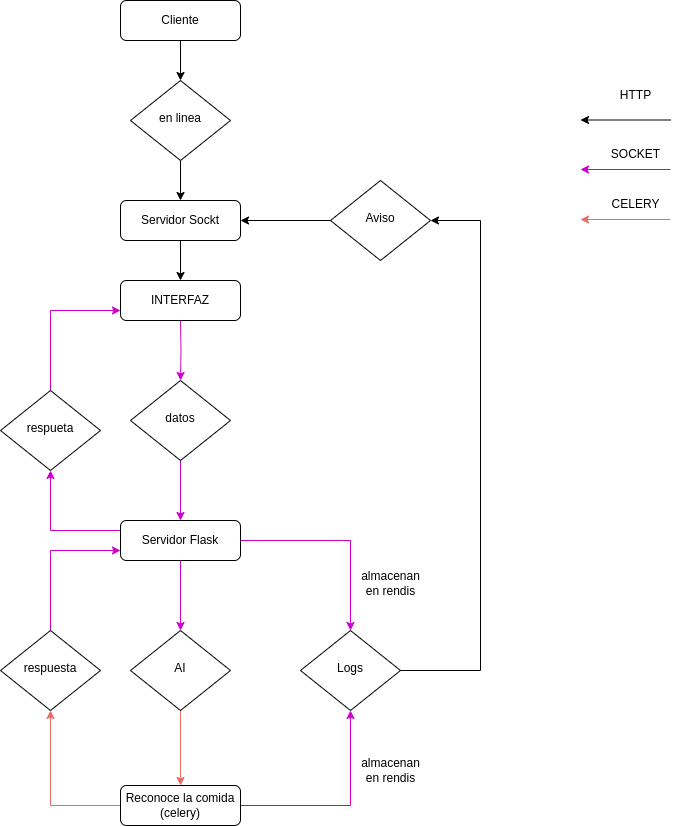

The diagram above was exported from draw.io. Its source (the exported page's mxGraphModel, read from the mxfile embedded in the PNG):
<mxGraphModel dx="1810" dy="2079" grid="1" gridSize="10" guides="1" tooltips="1" connect="1" arrows="1" fold="1" page="1" pageScale="1" pageWidth="827" pageHeight="1169" math="0" shadow="0">
  <root>
    <mxCell id="0" />
    <mxCell id="1" parent="0" />
    <mxCell id="2" style="edgeStyle=orthogonalEdgeStyle;rounded=0;orthogonalLoop=1;jettySize=auto;html=1;strokeColor=#CC00CC;" edge="1" target="6" parent="1">
      <mxGeometry relative="1" as="geometry">
        <mxPoint x="220" y="100" as="sourcePoint" />
      </mxGeometry>
    </mxCell>
    <mxCell id="3" style="edgeStyle=orthogonalEdgeStyle;rounded=0;orthogonalLoop=1;jettySize=auto;html=1;exitX=0.5;exitY=1;exitDx=0;exitDy=0;" edge="1" source="4" target="17" parent="1">
      <mxGeometry relative="1" as="geometry" />
    </mxCell>
    <mxCell id="4" value="Cliente" style="rounded=1;whiteSpace=wrap;html=1;fontSize=12;glass=0;strokeWidth=1;shadow=0;" vertex="1" parent="1">
      <mxGeometry x="160" y="-220" width="120" height="40" as="geometry" />
    </mxCell>
    <mxCell id="5" style="edgeStyle=orthogonalEdgeStyle;rounded=0;orthogonalLoop=1;jettySize=auto;html=1;exitX=0.5;exitY=1;exitDx=0;exitDy=0;entryX=0.5;entryY=0;entryDx=0;entryDy=0;strokeColor=#CC00CC;" edge="1" source="6" target="10" parent="1">
      <mxGeometry relative="1" as="geometry" />
    </mxCell>
    <mxCell id="6" value="datos" style="rhombus;whiteSpace=wrap;html=1;shadow=0;fontFamily=Helvetica;fontSize=12;align=center;strokeWidth=1;spacing=6;spacingTop=-4;" vertex="1" parent="1">
      <mxGeometry x="170" y="160" width="100" height="80" as="geometry" />
    </mxCell>
    <mxCell id="7" style="edgeStyle=orthogonalEdgeStyle;rounded=0;orthogonalLoop=1;jettySize=auto;html=1;exitX=0.5;exitY=1;exitDx=0;exitDy=0;entryX=0.5;entryY=0;entryDx=0;entryDy=0;strokeColor=#CC00CC;" edge="1" source="10" target="12" parent="1">
      <mxGeometry relative="1" as="geometry" />
    </mxCell>
    <mxCell id="8" style="edgeStyle=orthogonalEdgeStyle;rounded=0;orthogonalLoop=1;jettySize=auto;html=1;exitX=0;exitY=0.25;exitDx=0;exitDy=0;strokeColor=#CC00CC;" edge="1" source="10" target="21" parent="1">
      <mxGeometry relative="1" as="geometry" />
    </mxCell>
    <mxCell id="9" style="edgeStyle=orthogonalEdgeStyle;rounded=0;orthogonalLoop=1;jettySize=auto;html=1;exitX=1;exitY=0.5;exitDx=0;exitDy=0;entryX=0.5;entryY=0;entryDx=0;entryDy=0;strokeColor=#CC00CC;" edge="1" source="10" target="26" parent="1">
      <mxGeometry relative="1" as="geometry" />
    </mxCell>
    <mxCell id="10" value="Servidor Flask" style="rounded=1;whiteSpace=wrap;html=1;fontSize=12;glass=0;strokeWidth=1;shadow=0;" vertex="1" parent="1">
      <mxGeometry x="160" y="300" width="120" height="40" as="geometry" />
    </mxCell>
    <mxCell id="11" style="edgeStyle=orthogonalEdgeStyle;rounded=0;orthogonalLoop=1;jettySize=auto;html=1;exitX=0.5;exitY=1;exitDx=0;exitDy=0;strokeColor=#EA6B66;" edge="1" source="12" target="15" parent="1">
      <mxGeometry relative="1" as="geometry" />
    </mxCell>
    <mxCell id="12" value="AI" style="rhombus;whiteSpace=wrap;html=1;shadow=0;fontFamily=Helvetica;fontSize=12;align=center;strokeWidth=1;spacing=6;spacingTop=-4;" vertex="1" parent="1">
      <mxGeometry x="170" y="410" width="100" height="80" as="geometry" />
    </mxCell>
    <mxCell id="13" style="edgeStyle=orthogonalEdgeStyle;rounded=0;orthogonalLoop=1;jettySize=auto;html=1;exitX=0;exitY=0.5;exitDx=0;exitDy=0;entryX=0.5;entryY=1;entryDx=0;entryDy=0;strokeColor=#EA6B66;" edge="1" source="15" target="19" parent="1">
      <mxGeometry relative="1" as="geometry" />
    </mxCell>
    <mxCell id="14" style="edgeStyle=orthogonalEdgeStyle;rounded=0;orthogonalLoop=1;jettySize=auto;html=1;exitX=1;exitY=0.5;exitDx=0;exitDy=0;strokeColor=#CC00CC;" edge="1" source="15" target="26" parent="1">
      <mxGeometry relative="1" as="geometry" />
    </mxCell>
    <mxCell id="15" value="Reconoce la comida&lt;div&gt;(celery)&lt;/div&gt;" style="rounded=1;whiteSpace=wrap;html=1;fontSize=12;glass=0;strokeWidth=1;shadow=0;" vertex="1" parent="1">
      <mxGeometry x="160" y="565" width="120" height="40" as="geometry" />
    </mxCell>
    <mxCell id="16" style="edgeStyle=orthogonalEdgeStyle;rounded=0;orthogonalLoop=1;jettySize=auto;html=1;exitX=0.5;exitY=1;exitDx=0;exitDy=0;entryX=0.5;entryY=0;entryDx=0;entryDy=0;" edge="1" source="17" target="23" parent="1">
      <mxGeometry relative="1" as="geometry" />
    </mxCell>
    <mxCell id="17" value="en linea" style="rhombus;whiteSpace=wrap;html=1;shadow=0;fontFamily=Helvetica;fontSize=12;align=center;strokeWidth=1;spacing=6;spacingTop=-4;" vertex="1" parent="1">
      <mxGeometry x="170" y="-140" width="100" height="80" as="geometry" />
    </mxCell>
    <mxCell id="18" style="edgeStyle=orthogonalEdgeStyle;rounded=0;orthogonalLoop=1;jettySize=auto;html=1;exitX=0.5;exitY=0;exitDx=0;exitDy=0;entryX=0;entryY=0.75;entryDx=0;entryDy=0;strokeColor=#CC00CC;" edge="1" source="19" target="10" parent="1">
      <mxGeometry relative="1" as="geometry" />
    </mxCell>
    <mxCell id="19" value="respuesta" style="rhombus;whiteSpace=wrap;html=1;shadow=0;fontFamily=Helvetica;fontSize=12;align=center;strokeWidth=1;spacing=6;spacingTop=-4;" vertex="1" parent="1">
      <mxGeometry x="40" y="410" width="100" height="80" as="geometry" />
    </mxCell>
    <mxCell id="20" style="edgeStyle=orthogonalEdgeStyle;rounded=0;orthogonalLoop=1;jettySize=auto;html=1;exitX=0.5;exitY=0;exitDx=0;exitDy=0;strokeColor=#CC00CC;entryX=0;entryY=0.75;entryDx=0;entryDy=0;" edge="1" source="21" target="24" parent="1">
      <mxGeometry relative="1" as="geometry">
        <mxPoint x="90" y="80" as="targetPoint" />
      </mxGeometry>
    </mxCell>
    <mxCell id="21" value="respueta" style="rhombus;whiteSpace=wrap;html=1;shadow=0;fontFamily=Helvetica;fontSize=12;align=center;strokeWidth=1;spacing=6;spacingTop=-4;" vertex="1" parent="1">
      <mxGeometry x="40" y="170" width="100" height="80" as="geometry" />
    </mxCell>
    <mxCell id="22" style="edgeStyle=orthogonalEdgeStyle;rounded=0;orthogonalLoop=1;jettySize=auto;html=1;exitX=0.5;exitY=1;exitDx=0;exitDy=0;entryX=0.5;entryY=0;entryDx=0;entryDy=0;" edge="1" source="23" target="24" parent="1">
      <mxGeometry relative="1" as="geometry" />
    </mxCell>
    <mxCell id="23" value="Servidor Sockt" style="rounded=1;whiteSpace=wrap;html=1;fontSize=12;glass=0;strokeWidth=1;shadow=0;" vertex="1" parent="1">
      <mxGeometry x="160" y="-20" width="120" height="40" as="geometry" />
    </mxCell>
    <mxCell id="24" value="INTERFAZ" style="rounded=1;whiteSpace=wrap;html=1;fontSize=12;glass=0;strokeWidth=1;shadow=0;" vertex="1" parent="1">
      <mxGeometry x="160" y="60" width="120" height="40" as="geometry" />
    </mxCell>
    <mxCell id="25" style="edgeStyle=orthogonalEdgeStyle;rounded=0;orthogonalLoop=1;jettySize=auto;html=1;exitX=1;exitY=0.5;exitDx=0;exitDy=0;entryX=1;entryY=0.5;entryDx=0;entryDy=0;" edge="1" source="26" target="30" parent="1">
      <mxGeometry relative="1" as="geometry">
        <Array as="points">
          <mxPoint x="520" y="450" />
          <mxPoint x="520" />
        </Array>
      </mxGeometry>
    </mxCell>
    <mxCell id="26" value="Logs" style="rhombus;whiteSpace=wrap;html=1;shadow=0;fontFamily=Helvetica;fontSize=12;align=center;strokeWidth=1;spacing=6;spacingTop=-4;" vertex="1" parent="1">
      <mxGeometry x="340" y="410" width="100" height="80" as="geometry" />
    </mxCell>
    <mxCell id="27" value="almacenan&lt;div&gt;en rendis&lt;/div&gt;" style="text;html=1;align=center;verticalAlign=middle;resizable=0;points=[];autosize=1;strokeColor=none;fillColor=none;" vertex="1" parent="1">
      <mxGeometry x="390" y="343" width="80" height="40" as="geometry" />
    </mxCell>
    <mxCell id="28" value="almacenan&lt;div&gt;en rendis&lt;/div&gt;" style="text;html=1;align=center;verticalAlign=middle;resizable=0;points=[];autosize=1;strokeColor=none;fillColor=none;" vertex="1" parent="1">
      <mxGeometry x="390" y="530" width="80" height="40" as="geometry" />
    </mxCell>
    <mxCell id="29" style="edgeStyle=orthogonalEdgeStyle;rounded=0;orthogonalLoop=1;jettySize=auto;html=1;exitX=0;exitY=0.5;exitDx=0;exitDy=0;" edge="1" source="30" target="23" parent="1">
      <mxGeometry relative="1" as="geometry" />
    </mxCell>
    <mxCell id="30" value="Aviso" style="rhombus;whiteSpace=wrap;html=1;shadow=0;fontFamily=Helvetica;fontSize=12;align=center;strokeWidth=1;spacing=6;spacingTop=-4;" vertex="1" parent="1">
      <mxGeometry x="370" y="-40" width="100" height="80" as="geometry" />
    </mxCell>
    <mxCell id="31" style="edgeStyle=orthogonalEdgeStyle;rounded=0;orthogonalLoop=1;jettySize=auto;html=1;exitX=0;exitY=0.5;exitDx=0;exitDy=0;" edge="1" parent="1">
      <mxGeometry relative="1" as="geometry">
        <mxPoint x="710" y="-100.5" as="sourcePoint" />
        <mxPoint x="620" y="-100.5" as="targetPoint" />
      </mxGeometry>
    </mxCell>
    <mxCell id="32" style="edgeStyle=orthogonalEdgeStyle;rounded=0;orthogonalLoop=1;jettySize=auto;html=1;exitX=0;exitY=0.5;exitDx=0;exitDy=0;strokeColor=#CC00CC;" edge="1" parent="1">
      <mxGeometry relative="1" as="geometry">
        <mxPoint x="710" y="-51" as="sourcePoint" />
        <mxPoint x="620" y="-51" as="targetPoint" />
      </mxGeometry>
    </mxCell>
    <mxCell id="33" style="edgeStyle=orthogonalEdgeStyle;rounded=0;orthogonalLoop=1;jettySize=auto;html=1;exitX=0;exitY=0.5;exitDx=0;exitDy=0;strokeColor=#EA6B66;" edge="1" parent="1">
      <mxGeometry relative="1" as="geometry">
        <mxPoint x="710" y="-1" as="sourcePoint" />
        <mxPoint x="620" y="-1" as="targetPoint" />
      </mxGeometry>
    </mxCell>
    <mxCell id="34" value="HTTP" style="text;html=1;align=center;verticalAlign=middle;resizable=0;points=[];autosize=1;strokeColor=none;fillColor=none;" vertex="1" parent="1">
      <mxGeometry x="650" y="-140" width="50" height="30" as="geometry" />
    </mxCell>
    <mxCell id="35" value="SOCKET" style="text;html=1;align=center;verticalAlign=middle;resizable=0;points=[];autosize=1;strokeColor=none;fillColor=none;" vertex="1" parent="1">
      <mxGeometry x="640" y="-81" width="70" height="30" as="geometry" />
    </mxCell>
    <mxCell id="36" value="CELERY" style="text;html=1;align=center;verticalAlign=middle;resizable=0;points=[];autosize=1;strokeColor=none;fillColor=none;" vertex="1" parent="1">
      <mxGeometry x="640" y="-31" width="70" height="30" as="geometry" />
    </mxCell>
  </root>
</mxGraphModel>